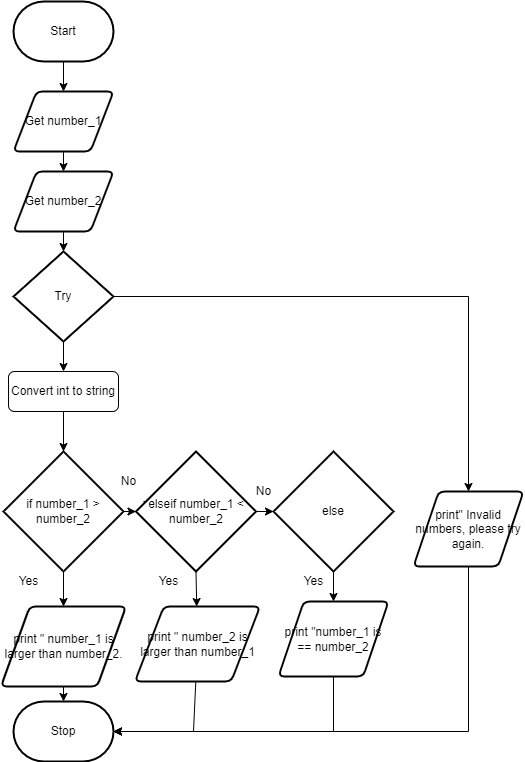

The diagram above was exported from draw.io. Its source (the exported page's mxGraphModel, read from the mxfile embedded in the PNG):
<mxGraphModel dx="674" dy="396" grid="1" gridSize="10" guides="1" tooltips="1" connect="1" arrows="1" fold="1" page="1" pageScale="1" pageWidth="827" pageHeight="1169" math="0" shadow="0">
  <root>
    <mxCell id="0" />
    <mxCell id="1" parent="0" />
    <mxCell id="8" style="edgeStyle=none;html=1;" parent="1" source="2" target="3" edge="1">
      <mxGeometry relative="1" as="geometry" />
    </mxCell>
    <mxCell id="2" value="Start" style="strokeWidth=2;html=1;shape=mxgraph.flowchart.terminator;whiteSpace=wrap;" parent="1" vertex="1">
      <mxGeometry x="370" y="20" width="100" height="60" as="geometry" />
    </mxCell>
    <mxCell id="9" style="edgeStyle=none;html=1;entryX=0.5;entryY=0;entryDx=0;entryDy=0;" parent="1" source="3" target="16" edge="1">
      <mxGeometry relative="1" as="geometry">
        <mxPoint x="420" y="200" as="targetPoint" />
      </mxGeometry>
    </mxCell>
    <mxCell id="3" value="Get number_1" style="shape=parallelogram;html=1;strokeWidth=2;perimeter=parallelogramPerimeter;whiteSpace=wrap;rounded=1;arcSize=12;size=0.23;" parent="1" vertex="1">
      <mxGeometry x="370" y="110" width="100" height="60" as="geometry" />
    </mxCell>
    <mxCell id="18" style="edgeStyle=none;html=1;entryX=0.5;entryY=0;entryDx=0;entryDy=0;entryPerimeter=0;" parent="1" source="16" target="17" edge="1">
      <mxGeometry relative="1" as="geometry" />
    </mxCell>
    <mxCell id="16" value="Get number_2" style="shape=parallelogram;html=1;strokeWidth=2;perimeter=parallelogramPerimeter;whiteSpace=wrap;rounded=1;arcSize=12;size=0.23;" parent="1" vertex="1">
      <mxGeometry x="370" y="190" width="100" height="60" as="geometry" />
    </mxCell>
    <mxCell id="21" style="edgeStyle=none;html=1;entryX=0.5;entryY=0;entryDx=0;entryDy=0;" parent="1" source="17" target="20" edge="1">
      <mxGeometry relative="1" as="geometry" />
    </mxCell>
    <mxCell id="52" style="edgeStyle=none;html=1;entryX=0.5;entryY=0;entryDx=0;entryDy=0;exitX=1;exitY=0.5;exitDx=0;exitDy=0;exitPerimeter=0;rounded=0;" parent="1" source="17" target="50" edge="1">
      <mxGeometry relative="1" as="geometry">
        <Array as="points">
          <mxPoint x="825" y="315" />
        </Array>
      </mxGeometry>
    </mxCell>
    <mxCell id="17" value="Try" style="strokeWidth=2;html=1;shape=mxgraph.flowchart.decision;whiteSpace=wrap;" parent="1" vertex="1">
      <mxGeometry x="370" y="270" width="100" height="90" as="geometry" />
    </mxCell>
    <mxCell id="20" value="Convert int to string" style="rounded=1;whiteSpace=wrap;html=1;" parent="1" vertex="1">
      <mxGeometry x="365" y="390" width="110" height="40" as="geometry" />
    </mxCell>
    <mxCell id="24" style="edgeStyle=none;html=1;entryX=0.5;entryY=0;entryDx=0;entryDy=0;entryPerimeter=0;exitX=0.5;exitY=1;exitDx=0;exitDy=0;" parent="1" source="20" target="31" edge="1">
      <mxGeometry relative="1" as="geometry">
        <mxPoint x="420" y="480" as="targetPoint" />
        <mxPoint x="420" y="440" as="sourcePoint" />
      </mxGeometry>
    </mxCell>
    <mxCell id="26" style="edgeStyle=none;html=1;" parent="1" source="27" target="28" edge="1">
      <mxGeometry relative="1" as="geometry">
        <mxPoint x="420" y="740" as="targetPoint" />
      </mxGeometry>
    </mxCell>
    <mxCell id="27" value="print &quot; number_1 is larger than number_2." style="shape=parallelogram;html=1;strokeWidth=2;perimeter=parallelogramPerimeter;whiteSpace=wrap;rounded=1;arcSize=12;size=0.23;" parent="1" vertex="1">
      <mxGeometry x="357.5" y="625" width="125" height="80" as="geometry" />
    </mxCell>
    <mxCell id="28" value="Stop" style="strokeWidth=2;html=1;shape=mxgraph.flowchart.terminator;whiteSpace=wrap;" parent="1" vertex="1">
      <mxGeometry x="370" y="720" width="100" height="60" as="geometry" />
    </mxCell>
    <mxCell id="29" style="edgeStyle=none;html=1;" parent="1" source="31" target="27" edge="1">
      <mxGeometry relative="1" as="geometry" />
    </mxCell>
    <mxCell id="30" style="edgeStyle=none;html=1;exitX=1;exitY=0.5;exitDx=0;exitDy=0;exitPerimeter=0;rounded=0;startArrow=none;" parent="1" target="36" edge="1">
      <mxGeometry relative="1" as="geometry">
        <Array as="points">
          <mxPoint x="602" y="530" />
        </Array>
        <mxPoint x="602.02" y="571.98" as="targetPoint" />
        <mxPoint x="500" y="520" as="sourcePoint" />
      </mxGeometry>
    </mxCell>
    <mxCell id="31" value="if number_1 &amp;gt; number_2" style="strokeWidth=2;html=1;shape=mxgraph.flowchart.decision;whiteSpace=wrap;" parent="1" vertex="1">
      <mxGeometry x="360" y="470" width="120" height="120" as="geometry" />
    </mxCell>
    <mxCell id="32" value="Yes" style="text;html=1;align=center;verticalAlign=middle;resizable=0;points=[];autosize=1;strokeColor=none;fillColor=none;" parent="1" vertex="1">
      <mxGeometry x="365" y="590" width="40" height="20" as="geometry" />
    </mxCell>
    <mxCell id="34" style="edgeStyle=none;html=1;exitX=0.5;exitY=1;exitDx=0;exitDy=0;exitPerimeter=0;" parent="1" source="36" target="38" edge="1">
      <mxGeometry relative="1" as="geometry">
        <mxPoint x="600" y="720" as="targetPoint" />
      </mxGeometry>
    </mxCell>
    <mxCell id="35" style="edgeStyle=none;html=1;exitX=1;exitY=0.5;exitDx=0;exitDy=0;exitPerimeter=0;rounded=0;entryX=0;entryY=0.5;entryDx=0;entryDy=0;entryPerimeter=0;" parent="1" source="36" target="45" edge="1">
      <mxGeometry relative="1" as="geometry">
        <mxPoint x="650" y="530" as="targetPoint" />
        <Array as="points" />
      </mxGeometry>
    </mxCell>
    <mxCell id="36" value="elseif number_1 &amp;lt; number_2" style="strokeWidth=2;html=1;shape=mxgraph.flowchart.decision;whiteSpace=wrap;" parent="1" vertex="1">
      <mxGeometry x="492.5" y="470" width="120" height="120" as="geometry" />
    </mxCell>
    <mxCell id="37" style="edgeStyle=none;html=1;entryX=1;entryY=0.5;entryDx=0;entryDy=0;entryPerimeter=0;rounded=0;" parent="1" source="38" target="28" edge="1">
      <mxGeometry relative="1" as="geometry">
        <Array as="points">
          <mxPoint x="550" y="750" />
        </Array>
      </mxGeometry>
    </mxCell>
    <mxCell id="38" value="print &quot; number_2 is larger than number_1" style="shape=parallelogram;html=1;strokeWidth=2;perimeter=parallelogramPerimeter;whiteSpace=wrap;rounded=1;arcSize=12;size=0.23;" parent="1" vertex="1">
      <mxGeometry x="491.5" y="625" width="125" height="75" as="geometry" />
    </mxCell>
    <mxCell id="39" style="edgeStyle=none;rounded=0;html=1;entryX=1;entryY=0.5;entryDx=0;entryDy=0;entryPerimeter=0;" parent="1" source="40" target="28" edge="1">
      <mxGeometry relative="1" as="geometry">
        <Array as="points">
          <mxPoint x="690" y="750" />
        </Array>
      </mxGeometry>
    </mxCell>
    <mxCell id="40" value="print &quot;number_1 is == number_2" style="shape=parallelogram;html=1;strokeWidth=2;perimeter=parallelogramPerimeter;whiteSpace=wrap;rounded=1;arcSize=12;size=0.23;" parent="1" vertex="1">
      <mxGeometry x="635" y="620" width="110" height="75" as="geometry" />
    </mxCell>
    <mxCell id="41" value="Yes" style="text;html=1;align=center;verticalAlign=middle;resizable=0;points=[];autosize=1;strokeColor=none;fillColor=none;" parent="1" vertex="1">
      <mxGeometry x="505" y="590" width="40" height="20" as="geometry" />
    </mxCell>
    <mxCell id="42" value="No&lt;br&gt;" style="text;html=1;align=center;verticalAlign=middle;resizable=0;points=[];autosize=1;strokeColor=none;fillColor=none;" parent="1" vertex="1">
      <mxGeometry x="605" y="500" width="30" height="20" as="geometry" />
    </mxCell>
    <mxCell id="43" style="edgeStyle=none;html=1;entryX=0.5;entryY=0;entryDx=0;entryDy=0;" parent="1" source="45" target="40" edge="1">
      <mxGeometry relative="1" as="geometry" />
    </mxCell>
    <mxCell id="45" value="else" style="strokeWidth=2;html=1;shape=mxgraph.flowchart.decision;whiteSpace=wrap;" parent="1" vertex="1">
      <mxGeometry x="630" y="470" width="120" height="120" as="geometry" />
    </mxCell>
    <mxCell id="48" value="Yes" style="text;html=1;align=center;verticalAlign=middle;resizable=0;points=[];autosize=1;strokeColor=none;fillColor=none;" parent="1" vertex="1">
      <mxGeometry x="650" y="590" width="40" height="20" as="geometry" />
    </mxCell>
    <mxCell id="53" style="edgeStyle=none;rounded=0;html=1;" parent="1" source="50" edge="1">
      <mxGeometry relative="1" as="geometry">
        <mxPoint x="470" y="750" as="targetPoint" />
        <Array as="points">
          <mxPoint x="825" y="750" />
        </Array>
      </mxGeometry>
    </mxCell>
    <mxCell id="50" value="print&quot; Invalid numbers, please try again." style="shape=parallelogram;html=1;strokeWidth=2;perimeter=parallelogramPerimeter;whiteSpace=wrap;rounded=1;arcSize=12;size=0.23;" parent="1" vertex="1">
      <mxGeometry x="770" y="510" width="110" height="75" as="geometry" />
    </mxCell>
    <mxCell id="54" value="" style="edgeStyle=none;html=1;exitX=1;exitY=0.5;exitDx=0;exitDy=0;exitPerimeter=0;rounded=0;endArrow=none;" parent="1" source="31" edge="1">
      <mxGeometry relative="1" as="geometry">
        <Array as="points" />
        <mxPoint x="480" y="530" as="targetPoint" />
        <mxPoint x="480" y="530" as="sourcePoint" />
      </mxGeometry>
    </mxCell>
    <mxCell id="55" value="No&lt;br&gt;" style="text;html=1;align=center;verticalAlign=middle;resizable=0;points=[];autosize=1;strokeColor=none;fillColor=none;" parent="1" vertex="1">
      <mxGeometry x="470" y="490" width="30" height="20" as="geometry" />
    </mxCell>
    <mxCell id="57" style="edgeStyle=none;html=1;rounded=0;entryX=0;entryY=0.5;entryDx=0;entryDy=0;entryPerimeter=0;exitX=1;exitY=0.5;exitDx=0;exitDy=0;exitPerimeter=0;" parent="1" source="31" target="36" edge="1">
      <mxGeometry relative="1" as="geometry">
        <mxPoint x="640" y="540" as="targetPoint" />
        <Array as="points" />
        <mxPoint x="620" y="580" as="sourcePoint" />
      </mxGeometry>
    </mxCell>
  </root>
</mxGraphModel>